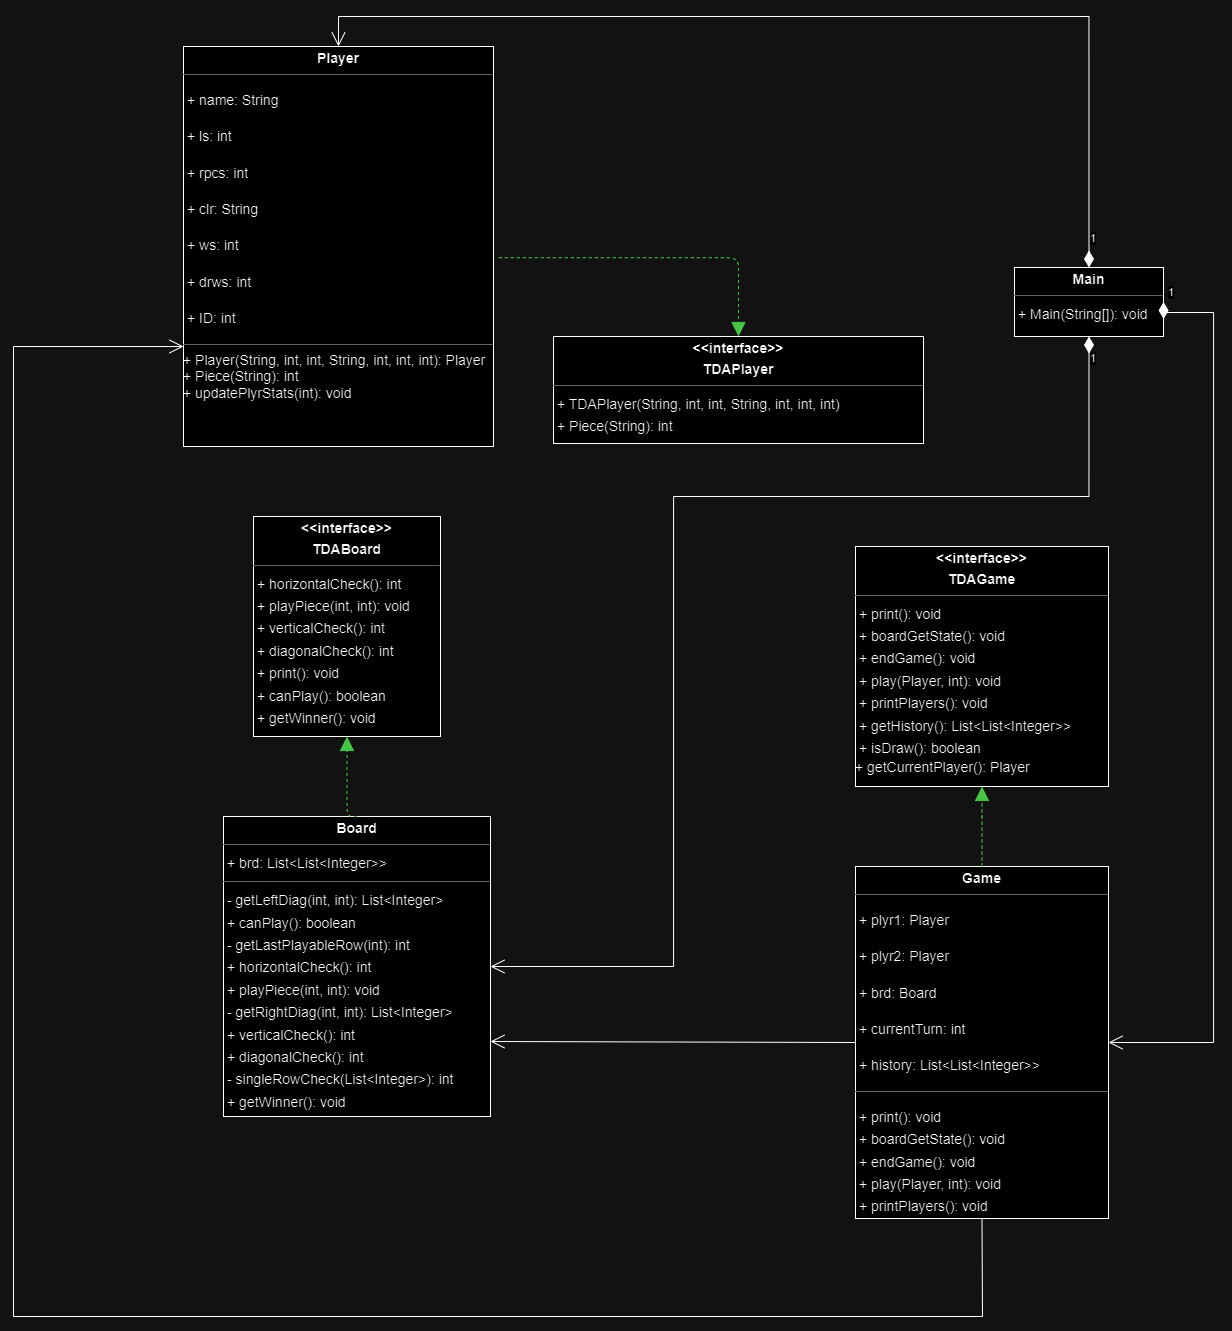

The diagram above was exported from draw.io. Its source (the exported page's mxGraphModel, read from the mxfile embedded in the PNG):
<mxGraphModel dx="2091" dy="1094" grid="1" gridSize="10" guides="1" tooltips="1" connect="1" arrows="1" fold="1" page="0" pageScale="1" pageWidth="827" pageHeight="1169" background="none" math="0" shadow="0">
  <root>
    <mxCell id="0" />
    <mxCell id="1" parent="0" />
    <mxCell id="node4" value="&lt;p style=&quot;margin:0px;margin-top:4px;text-align:center;&quot;&gt;&lt;b&gt;Board&lt;/b&gt;&lt;/p&gt;&lt;hr size=&quot;1&quot;&gt;&lt;p style=&quot;margin:0 0 0 4px;line-height:1.6;&quot;&gt;+ brd: List&amp;lt;List&amp;lt;Integer&amp;gt;&amp;gt;&lt;/p&gt;&lt;hr size=&quot;1&quot;&gt;&lt;p style=&quot;margin:0 0 0 4px;line-height:1.6;&quot;&gt;- getLeftDiag(int, int): List&amp;lt;Integer&amp;gt;&lt;br&gt;+ canPlay(): boolean&lt;br&gt;- getLastPlayableRow(int): int&lt;br&gt;+ horizontalCheck(): int&lt;br&gt;+ playPiece(int, int): void&lt;br&gt;- getRightDiag(int, int): List&amp;lt;Integer&amp;gt;&lt;br&gt;+ verticalCheck(): int&lt;br&gt;+ diagonalCheck(): int&lt;br&gt;- singleRowCheck(List&amp;lt;Integer&amp;gt;): int&lt;br&gt;&lt;/p&gt;&lt;p style=&quot;margin:0 0 0 4px;line-height:1.6;&quot;&gt;+ getWinner(): void&lt;/p&gt;" style="verticalAlign=top;align=left;overflow=fill;fontSize=14;fontFamily=Helvetica;html=1;rounded=0;shadow=0;comic=0;labelBackgroundColor=none;strokeWidth=1;" parent="1" vertex="1">
      <mxGeometry x="-240" y="680" width="267" height="300" as="geometry" />
    </mxCell>
    <mxCell id="node3" value="&lt;p style=&quot;margin:0px;margin-top:4px;text-align:center;&quot;&gt;&lt;b&gt;Game&lt;/b&gt;&lt;/p&gt;&lt;hr size=&quot;1&quot;&gt;&lt;p style=&quot;margin-left: 4px; line-height: 1.6;&quot;&gt;+ plyr1: Player&lt;/p&gt;&lt;p style=&quot;margin-left: 4px; line-height: 1.6;&quot;&gt;+ plyr2: Player&lt;/p&gt;&lt;p style=&quot;margin-left: 4px; line-height: 1.6;&quot;&gt;+ brd: Board&lt;/p&gt;&lt;p style=&quot;margin-left: 4px; line-height: 1.6;&quot;&gt;+ currentTurn: int&lt;/p&gt;&lt;p style=&quot;margin-left: 4px; line-height: 1.6;&quot;&gt;+ history: List&amp;lt;List&amp;lt;Integer&amp;gt;&amp;gt;&lt;/p&gt;&lt;hr size=&quot;1&quot;&gt;&lt;p style=&quot;margin-left: 4px; line-height: 1.6;&quot;&gt;+ print(): void&lt;br&gt;+ boardGetState(): void&lt;br&gt;+ endGame(): void&lt;br&gt;+ play(Player, int): void&lt;br&gt;+ printPlayers(): void&lt;/p&gt;&lt;p style=&quot;margin-left: 4px; line-height: 1.6;&quot;&gt;+ getHistory(): List&amp;lt;List&amp;lt;Integer&amp;gt;&amp;gt;&lt;/p&gt;&lt;p style=&quot;margin-left: 4px; line-height: 1.6;&quot;&gt;+ isDraw(): boolean&lt;/p&gt;&lt;p style=&quot;margin-left: 4px; line-height: 1.6;&quot;&gt;+ getCurrentPlayer(): Player&lt;br&gt;&lt;/p&gt;" style="verticalAlign=top;align=left;overflow=fill;fontSize=14;fontFamily=Helvetica;html=1;rounded=0;shadow=0;comic=0;labelBackgroundColor=none;strokeWidth=1;" parent="1" vertex="1">
      <mxGeometry x="392" y="730" width="253" height="352" as="geometry" />
    </mxCell>
    <mxCell id="node0" value="&lt;p style=&quot;margin:0px;margin-top:4px;text-align:center;&quot;&gt;&lt;b&gt;Main&lt;/b&gt;&lt;/p&gt;&lt;hr size=&quot;1&quot;&gt;&lt;p style=&quot;margin:0 0 0 4px;line-height:1.6;&quot;&gt;+ Main(String[]): void&lt;/p&gt;" style="verticalAlign=top;align=left;overflow=fill;fontSize=14;fontFamily=Helvetica;html=1;rounded=0;shadow=0;comic=0;labelBackgroundColor=none;strokeWidth=1;" parent="1" vertex="1">
      <mxGeometry x="551" y="131" width="149" height="69" as="geometry" />
    </mxCell>
    <mxCell id="node7" value="&lt;p style=&quot;margin:0px;margin-top:4px;text-align:center;&quot;&gt;&lt;b&gt;Player&lt;/b&gt;&lt;/p&gt;&lt;hr size=&quot;1&quot;&gt;&lt;p style=&quot;margin-left: 4px; line-height: 1.6;&quot;&gt;+ name: String&lt;/p&gt;&lt;p style=&quot;margin-left: 4px; line-height: 1.6;&quot;&gt;+ ls: int&lt;/p&gt;&lt;p style=&quot;margin-left: 4px; line-height: 1.6;&quot;&gt;+ rpcs: int&lt;/p&gt;&lt;p style=&quot;margin-left: 4px; line-height: 1.6;&quot;&gt;+ clr: String&lt;/p&gt;&lt;p style=&quot;margin-left: 4px; line-height: 1.6;&quot;&gt;+ ws: int&lt;/p&gt;&lt;p style=&quot;margin-left: 4px; line-height: 1.6;&quot;&gt;+ drws: int&lt;/p&gt;&lt;p style=&quot;margin-left: 4px; line-height: 1.6;&quot;&gt;+ ID: int&lt;/p&gt;&lt;hr size=&quot;1&quot;&gt;+ Player(String, int, int, String, int, int, int): Player&lt;div&gt;+ Piece(String): int&lt;br&gt;+ updatePlyrStats(int): void&lt;/div&gt;" style="verticalAlign=top;align=left;overflow=fill;fontSize=14;fontFamily=Helvetica;html=1;rounded=0;shadow=0;comic=0;labelBackgroundColor=none;strokeWidth=1;" parent="1" vertex="1">
      <mxGeometry x="-280" y="-90" width="310" height="400" as="geometry" />
    </mxCell>
    <mxCell id="node6" value="&lt;p style=&quot;margin:0px;margin-top:4px;text-align:center;&quot;&gt;&lt;b&gt;&amp;lt;&amp;lt;interface&amp;gt;&amp;gt;&lt;/b&gt;&lt;/p&gt;&lt;p style=&quot;margin:0px;margin-top:4px;text-align:center;&quot;&gt;&lt;b&gt;TDABoard&lt;/b&gt;&lt;/p&gt;&lt;hr size=&quot;1&quot;&gt;&lt;p style=&quot;margin:0 0 0 4px;line-height:1.6;&quot;&gt;+ horizontalCheck(): int&lt;br&gt;+ playPiece(int, int): void&lt;br&gt;+ verticalCheck(): int&lt;br&gt;+ diagonalCheck(): int&lt;br&gt;+ print(): void&lt;br&gt;+ canPlay(): boolean&lt;/p&gt;&lt;p style=&quot;margin:0 0 0 4px;line-height:1.6;&quot;&gt;+ getWinner(): void&lt;/p&gt;" style="verticalAlign=top;align=left;overflow=fill;fontSize=14;fontFamily=Helvetica;html=1;rounded=0;shadow=0;comic=0;labelBackgroundColor=none;strokeWidth=1;" parent="1" vertex="1">
      <mxGeometry x="-210" y="380" width="187" height="220" as="geometry" />
    </mxCell>
    <mxCell id="node2" value="&lt;p style=&quot;margin:0px;margin-top:4px;text-align:center;&quot;&gt;&lt;b&gt;&amp;lt;&amp;lt;interface&amp;gt;&amp;gt;&lt;/b&gt;&lt;/p&gt;&lt;p style=&quot;margin:0px;margin-top:4px;text-align:center;&quot;&gt;&lt;b&gt;TDAGame&lt;/b&gt;&lt;/p&gt;&lt;hr size=&quot;1&quot;&gt;&lt;p style=&quot;margin:0 0 0 4px;line-height:1.6;&quot;&gt;+ print(): void&lt;br&gt;+ boardGetState(): void&lt;br&gt;+ endGame(): void&lt;br&gt;+ play(Player, int): void&lt;br&gt;+ printPlayers(): void&lt;/p&gt;&lt;p style=&quot;margin:0 0 0 4px;line-height:1.6;&quot;&gt;+ getHistory(): List&amp;lt;List&amp;lt;Integer&amp;gt;&amp;gt;&lt;/p&gt;&lt;p style=&quot;margin:0 0 0 4px;line-height:1.6;&quot;&gt;+ isDraw(): boolean&lt;/p&gt;+ getCurrentPlayer(): Player" style="verticalAlign=top;align=left;overflow=fill;fontSize=14;fontFamily=Helvetica;html=1;rounded=0;shadow=0;comic=0;labelBackgroundColor=none;strokeWidth=1;" parent="1" vertex="1">
      <mxGeometry x="392" y="410" width="253" height="240" as="geometry" />
    </mxCell>
    <mxCell id="node1" value="&lt;p style=&quot;margin:0px;margin-top:4px;text-align:center;&quot;&gt;&lt;b&gt;&amp;lt;&amp;lt;interface&amp;gt;&amp;gt;&lt;/b&gt;&lt;/p&gt;&lt;p style=&quot;margin:0px;margin-top:4px;text-align:center;&quot;&gt;&lt;b&gt;TDAPlayer&lt;/b&gt;&lt;/p&gt;&lt;hr size=&quot;1&quot;&gt;&lt;p style=&quot;margin:0 0 0 4px;line-height:1.6;&quot;&gt;+ TDAPlayer(String, int, int, String, int, int, int)&lt;/p&gt;&lt;p style=&quot;margin:0 0 0 4px;line-height:1.6;&quot;&gt;+ Piece(String): int&lt;/p&gt;" style="verticalAlign=top;align=left;overflow=fill;fontSize=14;fontFamily=Helvetica;html=1;rounded=0;shadow=0;comic=0;labelBackgroundColor=none;strokeWidth=1;" parent="1" vertex="1">
      <mxGeometry x="90" y="200" width="370" height="107" as="geometry" />
    </mxCell>
    <mxCell id="ixxDcKqzhCnEG2YR5srn-3" value="" style="html=1;rounded=1;edgeStyle=orthogonalEdgeStyle;dashed=1;startArrow=none;endArrow=block;endSize=12;strokeColor=#008200;entryX=0.5;entryY=0;entryDx=0;entryDy=0;exitX=1.017;exitY=0.528;exitDx=0;exitDy=0;exitPerimeter=0;" parent="1" source="node7" target="node1" edge="1">
      <mxGeometry width="50" height="50" relative="1" as="geometry">
        <Array as="points">
          <mxPoint x="275" y="121" />
        </Array>
        <mxPoint x="-130" y="-110" as="sourcePoint" />
        <mxPoint x="-80" y="-140" as="targetPoint" />
      </mxGeometry>
    </mxCell>
    <mxCell id="ixxDcKqzhCnEG2YR5srn-4" value="" style="html=1;rounded=1;edgeStyle=orthogonalEdgeStyle;dashed=1;startArrow=none;endArrow=block;endSize=12;strokeColor=#008200;entryX=0.5;entryY=1;entryDx=0;entryDy=0;exitX=0.5;exitY=0;exitDx=0;exitDy=0;" parent="1" source="node4" target="node6" edge="1">
      <mxGeometry width="50" height="50" relative="1" as="geometry">
        <Array as="points">
          <mxPoint x="-116" y="680" />
        </Array>
        <mxPoint x="-120" y="415.95" as="sourcePoint" />
        <mxPoint x="235" y="572.95" as="targetPoint" />
      </mxGeometry>
    </mxCell>
    <mxCell id="2bkeY0sLkV-L90Q0YIv7-1" value="" style="html=1;rounded=1;edgeStyle=orthogonalEdgeStyle;dashed=1;startArrow=none;endArrow=block;endSize=12;strokeColor=#008200;entryX=0.5;entryY=1;entryDx=0;entryDy=0;exitX=0.5;exitY=0;exitDx=0;exitDy=0;" edge="1" parent="1" source="node3" target="node2">
      <mxGeometry width="50" height="50" relative="1" as="geometry">
        <Array as="points">
          <mxPoint x="519" y="690" />
          <mxPoint x="519" y="690" />
        </Array>
        <mxPoint x="420" y="690.07" as="sourcePoint" />
        <mxPoint x="420" y="590" as="targetPoint" />
      </mxGeometry>
    </mxCell>
    <mxCell id="2bkeY0sLkV-L90Q0YIv7-2" value="1" style="endArrow=open;html=1;endSize=12;startArrow=diamondThin;startSize=14;startFill=1;edgeStyle=orthogonalEdgeStyle;align=left;verticalAlign=bottom;rounded=0;exitX=1;exitY=0.5;exitDx=0;exitDy=0;entryX=1;entryY=0.5;entryDx=0;entryDy=0;" edge="1" parent="1" source="node0" target="node3">
      <mxGeometry x="-1" y="3" relative="1" as="geometry">
        <mxPoint x="750" y="230" as="sourcePoint" />
        <mxPoint x="770" y="740" as="targetPoint" />
        <Array as="points">
          <mxPoint x="750" y="176" />
          <mxPoint x="750" y="906" />
        </Array>
      </mxGeometry>
    </mxCell>
    <mxCell id="2bkeY0sLkV-L90Q0YIv7-3" value="1" style="endArrow=open;html=1;endSize=12;startArrow=diamondThin;startSize=14;startFill=1;edgeStyle=orthogonalEdgeStyle;align=left;verticalAlign=bottom;rounded=0;exitX=0.5;exitY=0;exitDx=0;exitDy=0;entryX=0.5;entryY=0;entryDx=0;entryDy=0;" edge="1" parent="1" source="node0" target="node7">
      <mxGeometry x="-0.9621" relative="1" as="geometry">
        <mxPoint x="430" y="90" as="sourcePoint" />
        <mxPoint x="590" y="90" as="targetPoint" />
        <Array as="points">
          <mxPoint x="625" y="-120" />
          <mxPoint x="-125" y="-120" />
        </Array>
        <mxPoint as="offset" />
      </mxGeometry>
    </mxCell>
    <mxCell id="2bkeY0sLkV-L90Q0YIv7-4" value="1" style="endArrow=open;html=1;endSize=12;startArrow=diamondThin;startSize=14;startFill=1;edgeStyle=orthogonalEdgeStyle;align=left;verticalAlign=bottom;rounded=0;exitX=0.5;exitY=1;exitDx=0;exitDy=0;entryX=1;entryY=0.5;entryDx=0;entryDy=0;" edge="1" parent="1" source="node0" target="node4">
      <mxGeometry x="-0.9501" relative="1" as="geometry">
        <mxPoint x="310" y="350" as="sourcePoint" />
        <mxPoint x="70" y="840" as="targetPoint" />
        <Array as="points">
          <mxPoint x="626" y="360" />
          <mxPoint x="210" y="360" />
          <mxPoint x="210" y="830" />
        </Array>
        <mxPoint as="offset" />
      </mxGeometry>
    </mxCell>
    <mxCell id="2bkeY0sLkV-L90Q0YIv7-11" value="" style="endArrow=open;endFill=1;endSize=12;html=1;rounded=0;exitX=0.5;exitY=1;exitDx=0;exitDy=0;entryX=0;entryY=0.75;entryDx=0;entryDy=0;" edge="1" parent="1" source="node3" target="node7">
      <mxGeometry width="160" relative="1" as="geometry">
        <mxPoint x="-380" y="550" as="sourcePoint" />
        <mxPoint x="-220" y="550" as="targetPoint" />
        <Array as="points">
          <mxPoint x="519" y="1180" />
          <mxPoint x="-450" y="1180" />
          <mxPoint x="-450" y="210" />
        </Array>
      </mxGeometry>
    </mxCell>
    <mxCell id="2bkeY0sLkV-L90Q0YIv7-12" value="" style="endArrow=open;endFill=1;endSize=12;html=1;rounded=0;exitX=0;exitY=0.5;exitDx=0;exitDy=0;entryX=1;entryY=0.75;entryDx=0;entryDy=0;" edge="1" parent="1" source="node3" target="node4">
      <mxGeometry width="160" relative="1" as="geometry">
        <mxPoint x="70" y="1020" as="sourcePoint" />
        <mxPoint x="230" y="1020" as="targetPoint" />
      </mxGeometry>
    </mxCell>
  </root>
</mxGraphModel>